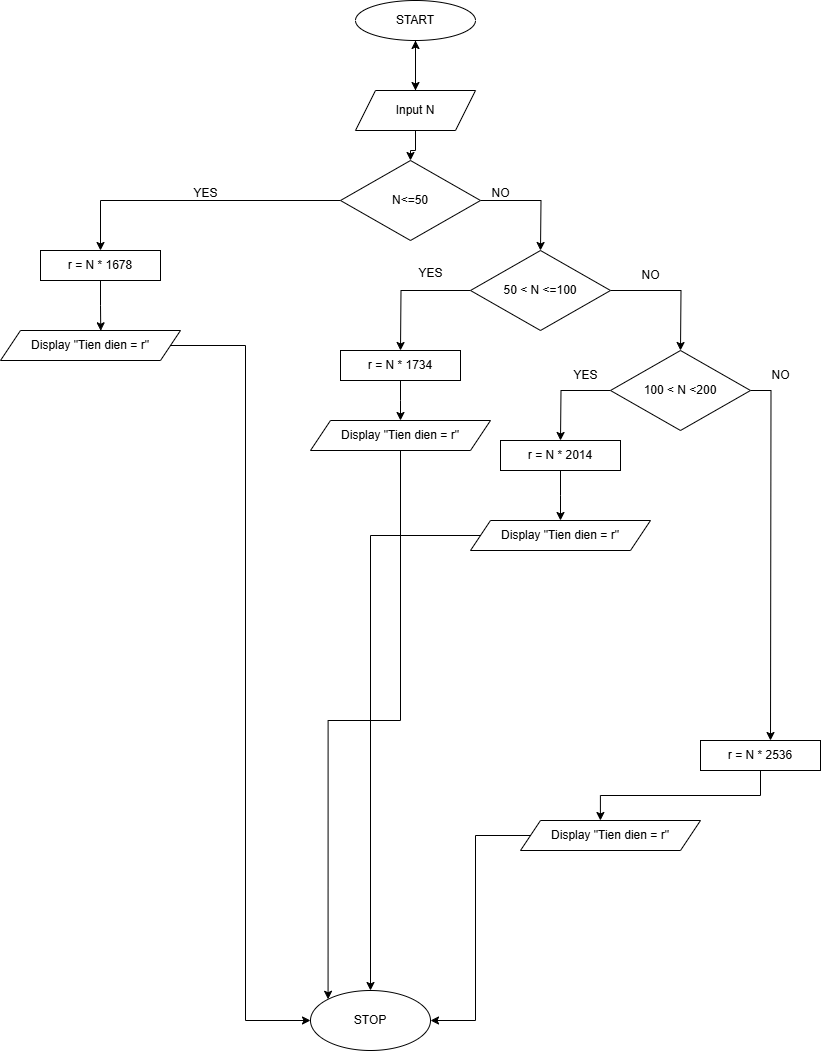

The diagram above was exported from draw.io. Its source (the exported page's mxGraphModel, read from the mxfile embedded in the PNG):
<mxGraphModel dx="1114" dy="488" grid="1" gridSize="10" guides="1" tooltips="1" connect="1" arrows="1" fold="1" page="1" pageScale="1" pageWidth="850" pageHeight="1100" background="none" math="0" shadow="0">
  <root>
    <mxCell id="0" />
    <mxCell id="1" parent="0" />
    <mxCell id="-kFTbfcbW7Au0zWmniOe-1" value="START" style="ellipse;whiteSpace=wrap;html=1;" vertex="1" parent="1">
      <mxGeometry x="365" width="120" height="40" as="geometry" />
    </mxCell>
    <mxCell id="-kFTbfcbW7Au0zWmniOe-8" value="" style="edgeStyle=orthogonalEdgeStyle;rounded=0;orthogonalLoop=1;jettySize=auto;html=1;" edge="1" parent="1" source="-kFTbfcbW7Au0zWmniOe-2" target="-kFTbfcbW7Au0zWmniOe-1">
      <mxGeometry relative="1" as="geometry" />
    </mxCell>
    <mxCell id="-kFTbfcbW7Au0zWmniOe-9" value="" style="edgeStyle=orthogonalEdgeStyle;rounded=0;orthogonalLoop=1;jettySize=auto;html=1;" edge="1" parent="1" source="-kFTbfcbW7Au0zWmniOe-2" target="-kFTbfcbW7Au0zWmniOe-7">
      <mxGeometry relative="1" as="geometry" />
    </mxCell>
    <mxCell id="-kFTbfcbW7Au0zWmniOe-2" value="Input N" style="shape=parallelogram;perimeter=parallelogramPerimeter;whiteSpace=wrap;html=1;fixedSize=1;" vertex="1" parent="1">
      <mxGeometry x="365" y="90" width="120" height="40" as="geometry" />
    </mxCell>
    <mxCell id="-kFTbfcbW7Au0zWmniOe-3" value="" style="endArrow=classic;html=1;rounded=0;" edge="1" parent="1">
      <mxGeometry width="50" height="50" relative="1" as="geometry">
        <mxPoint x="425" y="40" as="sourcePoint" />
        <mxPoint x="425" y="90" as="targetPoint" />
        <Array as="points">
          <mxPoint x="425" y="80" />
        </Array>
      </mxGeometry>
    </mxCell>
    <mxCell id="-kFTbfcbW7Au0zWmniOe-36" style="edgeStyle=orthogonalEdgeStyle;rounded=0;orthogonalLoop=1;jettySize=auto;html=1;exitX=1;exitY=0.5;exitDx=0;exitDy=0;" edge="1" parent="1" source="-kFTbfcbW7Au0zWmniOe-7">
      <mxGeometry relative="1" as="geometry">
        <mxPoint x="550" y="250" as="targetPoint" />
      </mxGeometry>
    </mxCell>
    <mxCell id="-kFTbfcbW7Au0zWmniOe-40" style="edgeStyle=orthogonalEdgeStyle;rounded=0;orthogonalLoop=1;jettySize=auto;html=1;entryX=0.5;entryY=0;entryDx=0;entryDy=0;" edge="1" parent="1" source="-kFTbfcbW7Au0zWmniOe-7" target="-kFTbfcbW7Au0zWmniOe-37">
      <mxGeometry relative="1" as="geometry" />
    </mxCell>
    <mxCell id="-kFTbfcbW7Au0zWmniOe-7" value="N&amp;lt;=50" style="rhombus;whiteSpace=wrap;html=1;" vertex="1" parent="1">
      <mxGeometry x="350" y="160" width="140" height="80" as="geometry" />
    </mxCell>
    <mxCell id="-kFTbfcbW7Au0zWmniOe-12" value="NO" style="text;html=1;align=center;verticalAlign=middle;resizable=0;points=[];autosize=1;strokeColor=none;fillColor=none;" vertex="1" parent="1">
      <mxGeometry x="490" y="178" width="40" height="30" as="geometry" />
    </mxCell>
    <mxCell id="-kFTbfcbW7Au0zWmniOe-13" value="YES" style="text;html=1;align=center;verticalAlign=middle;resizable=0;points=[];autosize=1;strokeColor=none;fillColor=none;" vertex="1" parent="1">
      <mxGeometry x="190" y="178" width="50" height="30" as="geometry" />
    </mxCell>
    <mxCell id="-kFTbfcbW7Au0zWmniOe-34" value="STOP" style="ellipse;whiteSpace=wrap;html=1;" vertex="1" parent="1">
      <mxGeometry x="320" y="990" width="120" height="60" as="geometry" />
    </mxCell>
    <mxCell id="-kFTbfcbW7Au0zWmniOe-37" value="r = N * 1678" style="rounded=0;whiteSpace=wrap;html=1;" vertex="1" parent="1">
      <mxGeometry x="50" y="250" width="120" height="30" as="geometry" />
    </mxCell>
    <mxCell id="-kFTbfcbW7Au0zWmniOe-44" style="edgeStyle=orthogonalEdgeStyle;rounded=0;orthogonalLoop=1;jettySize=auto;html=1;entryX=0;entryY=0.5;entryDx=0;entryDy=0;" edge="1" parent="1" source="-kFTbfcbW7Au0zWmniOe-41" target="-kFTbfcbW7Au0zWmniOe-34">
      <mxGeometry relative="1" as="geometry">
        <mxPoint x="100" y="1040.6956946331522" as="targetPoint" />
      </mxGeometry>
    </mxCell>
    <mxCell id="-kFTbfcbW7Au0zWmniOe-41" value="Display &quot;Tien dien = r&quot;" style="shape=parallelogram;perimeter=parallelogramPerimeter;whiteSpace=wrap;html=1;fixedSize=1;" vertex="1" parent="1">
      <mxGeometry x="10" y="330" width="180" height="30" as="geometry" />
    </mxCell>
    <mxCell id="-kFTbfcbW7Au0zWmniOe-42" style="edgeStyle=orthogonalEdgeStyle;rounded=0;orthogonalLoop=1;jettySize=auto;html=1;entryX=0.557;entryY=0.01;entryDx=0;entryDy=0;entryPerimeter=0;" edge="1" parent="1" source="-kFTbfcbW7Au0zWmniOe-37" target="-kFTbfcbW7Au0zWmniOe-41">
      <mxGeometry relative="1" as="geometry" />
    </mxCell>
    <mxCell id="-kFTbfcbW7Au0zWmniOe-47" style="edgeStyle=orthogonalEdgeStyle;rounded=0;orthogonalLoop=1;jettySize=auto;html=1;" edge="1" parent="1" source="-kFTbfcbW7Au0zWmniOe-46">
      <mxGeometry relative="1" as="geometry">
        <mxPoint x="410" y="350" as="targetPoint" />
      </mxGeometry>
    </mxCell>
    <mxCell id="-kFTbfcbW7Au0zWmniOe-48" style="edgeStyle=orthogonalEdgeStyle;rounded=0;orthogonalLoop=1;jettySize=auto;html=1;exitX=1;exitY=0.5;exitDx=0;exitDy=0;" edge="1" parent="1" source="-kFTbfcbW7Au0zWmniOe-46">
      <mxGeometry relative="1" as="geometry">
        <mxPoint x="690" y="350" as="targetPoint" />
      </mxGeometry>
    </mxCell>
    <mxCell id="-kFTbfcbW7Au0zWmniOe-46" value="50 &amp;lt; N &amp;lt;=100" style="rhombus;whiteSpace=wrap;html=1;" vertex="1" parent="1">
      <mxGeometry x="480" y="250" width="140" height="80" as="geometry" />
    </mxCell>
    <mxCell id="-kFTbfcbW7Au0zWmniOe-49" value="YES" style="text;html=1;align=center;verticalAlign=middle;resizable=0;points=[];autosize=1;strokeColor=none;fillColor=none;" vertex="1" parent="1">
      <mxGeometry x="415" y="258" width="50" height="30" as="geometry" />
    </mxCell>
    <mxCell id="-kFTbfcbW7Au0zWmniOe-52" style="edgeStyle=orthogonalEdgeStyle;rounded=0;orthogonalLoop=1;jettySize=auto;html=1;" edge="1" parent="1" source="-kFTbfcbW7Au0zWmniOe-50">
      <mxGeometry relative="1" as="geometry">
        <mxPoint x="410" y="419.9999999999999" as="targetPoint" />
      </mxGeometry>
    </mxCell>
    <mxCell id="-kFTbfcbW7Au0zWmniOe-50" value="r = N * 1734" style="rounded=0;whiteSpace=wrap;html=1;" vertex="1" parent="1">
      <mxGeometry x="350" y="350" width="120" height="30" as="geometry" />
    </mxCell>
    <mxCell id="-kFTbfcbW7Au0zWmniOe-51" style="edgeStyle=orthogonalEdgeStyle;rounded=0;orthogonalLoop=1;jettySize=auto;html=1;exitX=0.5;exitY=1;exitDx=0;exitDy=0;" edge="1" parent="1" source="-kFTbfcbW7Au0zWmniOe-41" target="-kFTbfcbW7Au0zWmniOe-41">
      <mxGeometry relative="1" as="geometry" />
    </mxCell>
    <mxCell id="-kFTbfcbW7Au0zWmniOe-54" style="edgeStyle=orthogonalEdgeStyle;rounded=0;orthogonalLoop=1;jettySize=auto;html=1;entryX=0;entryY=0;entryDx=0;entryDy=0;" edge="1" parent="1" source="-kFTbfcbW7Au0zWmniOe-53" target="-kFTbfcbW7Au0zWmniOe-34">
      <mxGeometry relative="1" as="geometry" />
    </mxCell>
    <mxCell id="-kFTbfcbW7Au0zWmniOe-53" value="Display &quot;Tien dien = r&quot;" style="shape=parallelogram;perimeter=parallelogramPerimeter;whiteSpace=wrap;html=1;fixedSize=1;" vertex="1" parent="1">
      <mxGeometry x="320" y="420" width="180" height="30" as="geometry" />
    </mxCell>
    <mxCell id="-kFTbfcbW7Au0zWmniOe-58" style="edgeStyle=orthogonalEdgeStyle;rounded=0;orthogonalLoop=1;jettySize=auto;html=1;" edge="1" parent="1" source="-kFTbfcbW7Au0zWmniOe-56">
      <mxGeometry relative="1" as="geometry">
        <mxPoint x="570" y="439.9999999999999" as="targetPoint" />
      </mxGeometry>
    </mxCell>
    <mxCell id="-kFTbfcbW7Au0zWmniOe-59" style="edgeStyle=orthogonalEdgeStyle;rounded=0;orthogonalLoop=1;jettySize=auto;html=1;" edge="1" parent="1" source="-kFTbfcbW7Au0zWmniOe-56">
      <mxGeometry relative="1" as="geometry">
        <mxPoint x="780" y="740" as="targetPoint" />
      </mxGeometry>
    </mxCell>
    <mxCell id="-kFTbfcbW7Au0zWmniOe-56" value="100 &amp;lt; N &amp;lt;200" style="rhombus;whiteSpace=wrap;html=1;" vertex="1" parent="1">
      <mxGeometry x="620" y="350" width="140" height="80" as="geometry" />
    </mxCell>
    <mxCell id="-kFTbfcbW7Au0zWmniOe-61" style="edgeStyle=orthogonalEdgeStyle;rounded=0;orthogonalLoop=1;jettySize=auto;html=1;" edge="1" parent="1" source="-kFTbfcbW7Au0zWmniOe-57">
      <mxGeometry relative="1" as="geometry">
        <mxPoint x="570" y="519.9999999999999" as="targetPoint" />
      </mxGeometry>
    </mxCell>
    <mxCell id="-kFTbfcbW7Au0zWmniOe-57" value="r = N * 2014" style="rounded=0;whiteSpace=wrap;html=1;" vertex="1" parent="1">
      <mxGeometry x="510" y="440" width="120" height="30" as="geometry" />
    </mxCell>
    <mxCell id="-kFTbfcbW7Au0zWmniOe-63" style="edgeStyle=orthogonalEdgeStyle;rounded=0;orthogonalLoop=1;jettySize=auto;html=1;entryX=0.5;entryY=0;entryDx=0;entryDy=0;" edge="1" parent="1" source="-kFTbfcbW7Au0zWmniOe-62" target="-kFTbfcbW7Au0zWmniOe-34">
      <mxGeometry relative="1" as="geometry">
        <mxPoint x="380" y="980" as="targetPoint" />
      </mxGeometry>
    </mxCell>
    <mxCell id="-kFTbfcbW7Au0zWmniOe-62" value="Display &quot;Tien dien = r&quot;" style="shape=parallelogram;perimeter=parallelogramPerimeter;whiteSpace=wrap;html=1;fixedSize=1;" vertex="1" parent="1">
      <mxGeometry x="480" y="520" width="180" height="30" as="geometry" />
    </mxCell>
    <mxCell id="-kFTbfcbW7Au0zWmniOe-64" value="YES" style="text;html=1;align=center;verticalAlign=middle;resizable=0;points=[];autosize=1;strokeColor=none;fillColor=none;" vertex="1" parent="1">
      <mxGeometry x="570" y="360" width="50" height="30" as="geometry" />
    </mxCell>
    <mxCell id="-kFTbfcbW7Au0zWmniOe-65" value="NO" style="text;html=1;align=center;verticalAlign=middle;resizable=0;points=[];autosize=1;strokeColor=none;fillColor=none;" vertex="1" parent="1">
      <mxGeometry x="640" y="260" width="40" height="30" as="geometry" />
    </mxCell>
    <mxCell id="-kFTbfcbW7Au0zWmniOe-66" value="NO" style="text;html=1;align=center;verticalAlign=middle;resizable=0;points=[];autosize=1;strokeColor=none;fillColor=none;" vertex="1" parent="1">
      <mxGeometry x="770" y="360" width="40" height="30" as="geometry" />
    </mxCell>
    <mxCell id="-kFTbfcbW7Au0zWmniOe-67" value="r = N * 2536" style="rounded=0;whiteSpace=wrap;html=1;" vertex="1" parent="1">
      <mxGeometry x="710" y="740" width="120" height="30" as="geometry" />
    </mxCell>
    <mxCell id="-kFTbfcbW7Au0zWmniOe-71" style="edgeStyle=orthogonalEdgeStyle;rounded=0;orthogonalLoop=1;jettySize=auto;html=1;entryX=1;entryY=0.5;entryDx=0;entryDy=0;" edge="1" parent="1" source="-kFTbfcbW7Au0zWmniOe-69" target="-kFTbfcbW7Au0zWmniOe-34">
      <mxGeometry relative="1" as="geometry" />
    </mxCell>
    <mxCell id="-kFTbfcbW7Au0zWmniOe-69" value="Display &quot;Tien dien = r&quot;" style="shape=parallelogram;perimeter=parallelogramPerimeter;whiteSpace=wrap;html=1;fixedSize=1;" vertex="1" parent="1">
      <mxGeometry x="530" y="820" width="180" height="30" as="geometry" />
    </mxCell>
    <mxCell id="-kFTbfcbW7Au0zWmniOe-70" style="edgeStyle=orthogonalEdgeStyle;rounded=0;orthogonalLoop=1;jettySize=auto;html=1;entryX=0.444;entryY=0;entryDx=0;entryDy=0;entryPerimeter=0;" edge="1" parent="1" source="-kFTbfcbW7Au0zWmniOe-67" target="-kFTbfcbW7Au0zWmniOe-69">
      <mxGeometry relative="1" as="geometry" />
    </mxCell>
  </root>
</mxGraphModel>